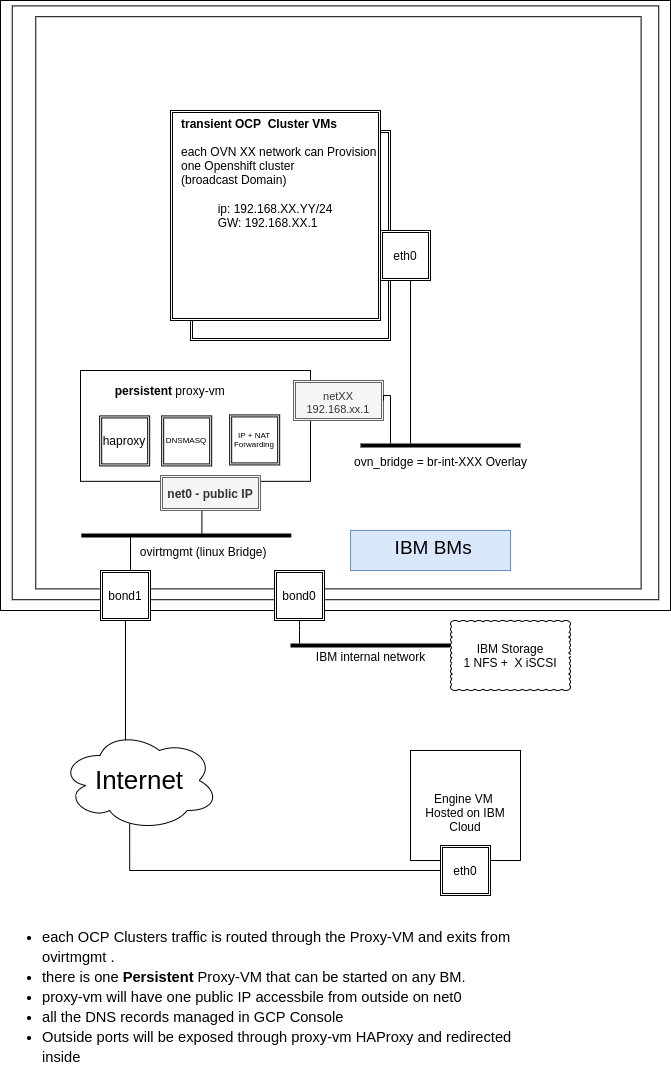

The diagram above was exported from draw.io. Its source (the exported page's mxGraphModel, read from the mxfile embedded in the PNG):
<mxGraphModel dx="2249" dy="1940" grid="1" gridSize="10" guides="1" tooltips="1" connect="1" arrows="1" fold="1" page="1" pageScale="1" pageWidth="827" pageHeight="1169" math="0" shadow="0">
  <root>
    <mxCell id="0" />
    <mxCell id="1" parent="0" />
    <mxCell id="sGzHjVmxVFTtWXGvZZBY-48" value="" style="group" parent="1" vertex="1" connectable="0">
      <mxGeometry x="-730" y="-1060" width="670" height="895" as="geometry" />
    </mxCell>
    <mxCell id="sGzHjVmxVFTtWXGvZZBY-40" value="" style="group" parent="sGzHjVmxVFTtWXGvZZBY-48" vertex="1" connectable="0">
      <mxGeometry width="670" height="610" as="geometry" />
    </mxCell>
    <mxCell id="sGzHjVmxVFTtWXGvZZBY-2" value="" style="whiteSpace=wrap;html=1;verticalAlign=middle;labelPosition=right;verticalLabelPosition=middle;align=left;fontColor=#000000;" parent="sGzHjVmxVFTtWXGvZZBY-40" vertex="1">
      <mxGeometry width="669.9999999999999" height="610" as="geometry" />
    </mxCell>
    <mxCell id="sGzHjVmxVFTtWXGvZZBY-1" value="" style="whiteSpace=wrap;html=1;verticalAlign=middle;labelPosition=right;verticalLabelPosition=middle;align=left;fontColor=#000000;" parent="sGzHjVmxVFTtWXGvZZBY-40" vertex="1">
      <mxGeometry x="11.75438596491228" y="5.398230088495575" width="646.4912280701753" height="593.8053097345133" as="geometry" />
    </mxCell>
    <mxCell id="ufepHw6nn0mU0A_gjRdF-1" value="" style="whiteSpace=wrap;html=1;verticalAlign=middle;labelPosition=right;verticalLabelPosition=middle;align=left;fontColor=#000000;" parent="sGzHjVmxVFTtWXGvZZBY-40" vertex="1">
      <mxGeometry x="35.26315789473684" y="16.194690265486727" width="605.3508771929824" height="572.212389380531" as="geometry" />
    </mxCell>
    <mxCell id="ufepHw6nn0mU0A_gjRdF-2" value="" style="shape=ext;double=1;rounded=0;whiteSpace=wrap;html=1;" parent="sGzHjVmxVFTtWXGvZZBY-48" vertex="1">
      <mxGeometry x="190" y="130" width="200" height="210" as="geometry" />
    </mxCell>
    <mxCell id="ufepHw6nn0mU0A_gjRdF-3" value="ovn_bridge = br-int-XXX Overlay" style="line;strokeWidth=4;html=1;perimeter=backbonePerimeter;points=[];outlineConnect=0;" parent="sGzHjVmxVFTtWXGvZZBY-48" vertex="1">
      <mxGeometry x="360" y="440" width="160" height="10" as="geometry" />
    </mxCell>
    <mxCell id="ufepHw6nn0mU0A_gjRdF-10" value="eth0" style="shape=ext;double=1;whiteSpace=wrap;html=1;aspect=fixed;" parent="sGzHjVmxVFTtWXGvZZBY-48" vertex="1">
      <mxGeometry x="380" y="230" width="50" height="50" as="geometry" />
    </mxCell>
    <mxCell id="ufepHw6nn0mU0A_gjRdF-11" value="" style="endArrow=none;html=1;" parent="sGzHjVmxVFTtWXGvZZBY-48" source="ufepHw6nn0mU0A_gjRdF-3" edge="1">
      <mxGeometry width="50" height="50" relative="1" as="geometry">
        <mxPoint x="360" y="330" as="sourcePoint" />
        <mxPoint x="410" y="280" as="targetPoint" />
      </mxGeometry>
    </mxCell>
    <mxCell id="ufepHw6nn0mU0A_gjRdF-25" value="&amp;nbsp;IBM BMs" style="text;html=1;fontSize=19;fillColor=#dae8fc;strokeColor=#6c8ebf;align=center;" parent="sGzHjVmxVFTtWXGvZZBY-48" vertex="1">
      <mxGeometry x="350" y="530" width="160" height="40" as="geometry" />
    </mxCell>
    <mxCell id="ufepHw6nn0mU0A_gjRdF-27" value="bond1" style="shape=ext;double=1;whiteSpace=wrap;html=1;aspect=fixed;" parent="sGzHjVmxVFTtWXGvZZBY-48" vertex="1">
      <mxGeometry x="100" y="570" width="50" height="50" as="geometry" />
    </mxCell>
    <mxCell id="ufepHw6nn0mU0A_gjRdF-29" value="&lt;font style=&quot;font-size: 26px&quot;&gt;Internet&lt;/font&gt;" style="ellipse;shape=cloud;whiteSpace=wrap;html=1;" parent="sGzHjVmxVFTtWXGvZZBY-48" vertex="1">
      <mxGeometry x="60" y="730" width="158.33" height="100" as="geometry" />
    </mxCell>
    <mxCell id="ufepHw6nn0mU0A_gjRdF-32" value="IBM internal network" style="line;strokeWidth=4;html=1;perimeter=backbonePerimeter;points=[];outlineConnect=0;" parent="sGzHjVmxVFTtWXGvZZBY-48" vertex="1">
      <mxGeometry x="290" y="635" width="160" height="20" as="geometry" />
    </mxCell>
    <mxCell id="ufepHw6nn0mU0A_gjRdF-33" value="" style="endArrow=none;html=1;startArrow=none;" parent="sGzHjVmxVFTtWXGvZZBY-48" source="ufepHw6nn0mU0A_gjRdF-30" edge="1">
      <mxGeometry width="50" height="50" relative="1" as="geometry">
        <mxPoint x="300" y="620" as="sourcePoint" />
        <mxPoint x="299.5" y="590" as="targetPoint" />
      </mxGeometry>
    </mxCell>
    <mxCell id="ufepHw6nn0mU0A_gjRdF-39" value="IBM Storage&lt;br&gt;1 NFS +&amp;nbsp; X iSCSI" style="whiteSpace=wrap;html=1;shape=mxgraph.basic.cloud_rect" parent="sGzHjVmxVFTtWXGvZZBY-48" vertex="1">
      <mxGeometry x="450" y="620" width="120" height="70" as="geometry" />
    </mxCell>
    <mxCell id="ufepHw6nn0mU0A_gjRdF-49" value="&amp;nbsp; &amp;nbsp; &amp;nbsp; &amp;nbsp; &amp;nbsp; ovirtmgmt (linux Bridge)" style="line;strokeWidth=4;html=1;perimeter=backbonePerimeter;points=[];outlineConnect=0;" parent="sGzHjVmxVFTtWXGvZZBY-48" vertex="1">
      <mxGeometry x="80.83" y="530" width="210" height="10" as="geometry" />
    </mxCell>
    <mxCell id="ufepHw6nn0mU0A_gjRdF-51" style="edgeStyle=orthogonalEdgeStyle;rounded=0;orthogonalLoop=1;jettySize=auto;html=1;endArrow=none;endFill=0;entryX=0.5;entryY=0;entryDx=0;entryDy=0;" parent="sGzHjVmxVFTtWXGvZZBY-48" source="ufepHw6nn0mU0A_gjRdF-49" target="ufepHw6nn0mU0A_gjRdF-27" edge="1">
      <mxGeometry relative="1" as="geometry">
        <mxPoint x="160" y="510" as="sourcePoint" />
        <mxPoint x="160" y="523" as="targetPoint" />
        <Array as="points">
          <mxPoint x="130" y="540" />
        </Array>
      </mxGeometry>
    </mxCell>
    <mxCell id="ufepHw6nn0mU0A_gjRdF-62" value="&lt;br&gt;Engine VM &lt;br&gt;Hosted on IBM Cloud" style="whiteSpace=wrap;html=1;" parent="sGzHjVmxVFTtWXGvZZBY-48" vertex="1">
      <mxGeometry x="410" y="750" width="110" height="110" as="geometry" />
    </mxCell>
    <mxCell id="sGzHjVmxVFTtWXGvZZBY-4" style="edgeStyle=orthogonalEdgeStyle;rounded=0;orthogonalLoop=1;jettySize=auto;html=1;entryX=0.437;entryY=0.93;entryDx=0;entryDy=0;entryPerimeter=0;strokeColor=default;endArrow=none;endFill=0;" parent="sGzHjVmxVFTtWXGvZZBY-48" source="-6d7fvSR1vwYA55nWPOG-19" target="ufepHw6nn0mU0A_gjRdF-29" edge="1">
      <mxGeometry relative="1" as="geometry" />
    </mxCell>
    <mxCell id="-6d7fvSR1vwYA55nWPOG-19" value="eth0" style="shape=ext;double=1;whiteSpace=wrap;html=1;aspect=fixed;" parent="sGzHjVmxVFTtWXGvZZBY-48" vertex="1">
      <mxGeometry x="440" y="845" width="50" height="50" as="geometry" />
    </mxCell>
    <mxCell id="-6d7fvSR1vwYA55nWPOG-21" value="ip: 192.168.XX.YY/24&lt;br&gt;&lt;div style=&quot;text-align: left&quot;&gt;&lt;span&gt;GW: 192.168.XX.1&lt;/span&gt;&lt;/div&gt;" style="shape=ext;double=1;rounded=0;whiteSpace=wrap;html=1;" parent="sGzHjVmxVFTtWXGvZZBY-48" vertex="1">
      <mxGeometry x="170" y="110" width="210" height="210" as="geometry" />
    </mxCell>
    <mxCell id="ufepHw6nn0mU0A_gjRdF-8" value="&lt;b&gt;transient OCP&amp;nbsp; Cluster VMs&lt;/b&gt;&lt;br&gt;&lt;br&gt;each OVN XX network can Provision&lt;br&gt;one Openshift cluster &lt;br&gt;(broadcast Domain)" style="text;html=1;" parent="sGzHjVmxVFTtWXGvZZBY-48" vertex="1">
      <mxGeometry x="179.16" y="110" width="60" height="30" as="geometry" />
    </mxCell>
    <mxCell id="sGzHjVmxVFTtWXGvZZBY-3" value="" style="endArrow=none;html=1;rounded=0;edgeStyle=orthogonalEdgeStyle;" parent="sGzHjVmxVFTtWXGvZZBY-48" target="ufepHw6nn0mU0A_gjRdF-27" edge="1">
      <mxGeometry width="50" height="50" relative="1" as="geometry">
        <mxPoint x="125" y="740" as="sourcePoint" />
        <mxPoint x="130" y="670" as="targetPoint" />
      </mxGeometry>
    </mxCell>
    <mxCell id="sGzHjVmxVFTtWXGvZZBY-33" value="" style="endArrow=none;html=1;rounded=0;fontSize=9;strokeColor=default;exitX=0.414;exitY=1.017;exitDx=0;exitDy=0;exitPerimeter=0;" parent="sGzHjVmxVFTtWXGvZZBY-48" source="sGzHjVmxVFTtWXGvZZBY-30" target="ufepHw6nn0mU0A_gjRdF-49" edge="1">
      <mxGeometry width="50" height="50" relative="1" as="geometry">
        <mxPoint x="240" y="500" as="sourcePoint" />
        <mxPoint x="290" y="450" as="targetPoint" />
      </mxGeometry>
    </mxCell>
    <mxCell id="ufepHw6nn0mU0A_gjRdF-30" value="bond0" style="shape=ext;double=1;whiteSpace=wrap;html=1;aspect=fixed;" parent="sGzHjVmxVFTtWXGvZZBY-48" vertex="1">
      <mxGeometry x="274" y="570" width="50" height="50" as="geometry" />
    </mxCell>
    <mxCell id="sGzHjVmxVFTtWXGvZZBY-34" value="" style="endArrow=none;html=1;" parent="sGzHjVmxVFTtWXGvZZBY-48" source="ufepHw6nn0mU0A_gjRdF-32" target="ufepHw6nn0mU0A_gjRdF-30" edge="1">
      <mxGeometry width="50" height="50" relative="1" as="geometry">
        <mxPoint x="299.5" y="643" as="sourcePoint" />
        <mxPoint x="299.5" y="590" as="targetPoint" />
        <Array as="points">
          <mxPoint x="299" y="630" />
        </Array>
      </mxGeometry>
    </mxCell>
    <mxCell id="sGzHjVmxVFTtWXGvZZBY-47" value="" style="group" parent="sGzHjVmxVFTtWXGvZZBY-48" vertex="1" connectable="0">
      <mxGeometry x="80" y="370" width="230" height="140" as="geometry" />
    </mxCell>
    <mxCell id="sGzHjVmxVFTtWXGvZZBY-5" value="" style="rounded=0;whiteSpace=wrap;html=1;" parent="sGzHjVmxVFTtWXGvZZBY-47" vertex="1">
      <mxGeometry width="230" height="110.83333333333334" as="geometry" />
    </mxCell>
    <mxCell id="sGzHjVmxVFTtWXGvZZBY-30" value="net0 - public IP" style="shape=ext;double=1;whiteSpace=wrap;html=1;fontStyle=1;fillColor=#f5f5f5;fontColor=#333333;strokeColor=#666666;" parent="sGzHjVmxVFTtWXGvZZBY-47" vertex="1">
      <mxGeometry x="80" y="105" width="100" height="35" as="geometry" />
    </mxCell>
    <mxCell id="sGzHjVmxVFTtWXGvZZBY-43" value="" style="group" parent="sGzHjVmxVFTtWXGvZZBY-47" vertex="1" connectable="0">
      <mxGeometry y="13.419999999999959" width="199.17" height="84" as="geometry" />
    </mxCell>
    <mxCell id="ufepHw6nn0mU0A_gjRdF-44" value="haproxy" style="shape=ext;double=1;whiteSpace=wrap;html=1;aspect=fixed;direction=south;" parent="sGzHjVmxVFTtWXGvZZBY-43" vertex="1">
      <mxGeometry x="19.169999999999987" y="32" width="50" height="50" as="geometry" />
    </mxCell>
    <mxCell id="sGzHjVmxVFTtWXGvZZBY-7" value="DNSMASQ" style="shape=ext;double=1;whiteSpace=wrap;html=1;aspect=fixed;fontSize=8;" parent="sGzHjVmxVFTtWXGvZZBY-43" vertex="1">
      <mxGeometry x="81.16999999999999" y="32" width="50" height="50" as="geometry" />
    </mxCell>
    <mxCell id="sGzHjVmxVFTtWXGvZZBY-11" value="&lt;b&gt;persistent&lt;/b&gt; proxy-vm&amp;nbsp;" style="text;html=1;align=right;verticalAlign=middle;resizable=0;points=[];autosize=1;strokeColor=none;fillColor=none;" parent="sGzHjVmxVFTtWXGvZZBY-43" vertex="1">
      <mxGeometry x="19.17" y="-3.42" width="130" height="20" as="geometry" />
    </mxCell>
    <mxCell id="sGzHjVmxVFTtWXGvZZBY-12" value="IP + NAT Forwarding" style="shape=ext;double=1;whiteSpace=wrap;html=1;aspect=fixed;fontSize=8;" parent="sGzHjVmxVFTtWXGvZZBY-43" vertex="1">
      <mxGeometry x="149.17" y="31" width="50" height="50" as="geometry" />
    </mxCell>
    <mxCell id="sGzHjVmxVFTtWXGvZZBY-45" value="" style="group" parent="sGzHjVmxVFTtWXGvZZBY-48" vertex="1" connectable="0">
      <mxGeometry x="293" y="380" width="90" height="97" as="geometry" />
    </mxCell>
    <mxCell id="sGzHjVmxVFTtWXGvZZBY-26" value="netXX&lt;br&gt;192.168.xx.1" style="shape=ext;double=1;whiteSpace=wrap;html=1;fontSize=11;verticalAlign=bottom;fillColor=#f5f5f5;fontColor=#333333;strokeColor=#666666;" parent="sGzHjVmxVFTtWXGvZZBY-45" vertex="1">
      <mxGeometry width="90" height="40" as="geometry" />
    </mxCell>
    <mxCell id="sGzHjVmxVFTtWXGvZZBY-27" value="" style="endArrow=none;html=1;rounded=0;fontSize=9;strokeColor=default;edgeStyle=orthogonalEdgeStyle;exitX=1;exitY=0.5;exitDx=0;exitDy=0;" parent="sGzHjVmxVFTtWXGvZZBY-48" source="sGzHjVmxVFTtWXGvZZBY-26" target="ufepHw6nn0mU0A_gjRdF-3" edge="1">
      <mxGeometry width="50" height="50" relative="1" as="geometry">
        <mxPoint x="310" y="420" as="sourcePoint" />
        <mxPoint x="290" y="300" as="targetPoint" />
        <Array as="points">
          <mxPoint x="390" y="395" />
        </Array>
      </mxGeometry>
    </mxCell>
    <mxCell id="nBDoMgVZ18U-0VOFAqzE-1" value="&lt;b id=&quot;docs-internal-guid-78838963-7fff-68f5-6cd6-59f0f3a719dd&quot;&gt;&lt;ul style=&quot;margin-top: 0px ; margin-bottom: 0px&quot;&gt;&lt;li dir=&quot;ltr&quot; style=&quot;font-weight: 400 ; list-style-type: disc ; font-size: 11pt ; font-family: &amp;#34;arial&amp;#34; ; color: rgb(0 , 0 , 0) ; background-color: transparent ; font-style: normal ; font-variant: normal ; text-decoration: none ; vertical-align: baseline&quot;&gt;&lt;p dir=&quot;ltr&quot; style=&quot;line-height: 1.38 ; margin-top: 0pt ; margin-bottom: 0pt&quot;&gt;&lt;span style=&quot;font-size: 11pt ; font-family: &amp;#34;arial&amp;#34; ; color: rgb(0 , 0 , 0) ; background-color: transparent ; font-weight: 400 ; font-style: normal ; font-variant: normal ; text-decoration: none ; vertical-align: baseline&quot;&gt;each OCP Clusters traffic is routed through the Proxy-VM and exits from ovirtmgmt .&lt;/span&gt;&lt;/p&gt;&lt;/li&gt;&lt;li dir=&quot;ltr&quot; style=&quot;list-style-type: disc ; font-size: 11pt ; font-family: &amp;#34;arial&amp;#34; ; color: rgb(0 , 0 , 0) ; background-color: transparent ; font-style: normal ; font-variant: normal ; text-decoration: none ; vertical-align: baseline&quot;&gt;&lt;p dir=&quot;ltr&quot; style=&quot;line-height: 1.38 ; margin-top: 0pt ; margin-bottom: 0pt&quot;&gt;&lt;span style=&quot;font-weight: 400 ; font-size: 11pt ; font-family: &amp;#34;arial&amp;#34; ; color: rgb(0 , 0 , 0) ; background-color: transparent ; font-style: normal ; font-variant: normal ; text-decoration: none ; vertical-align: baseline&quot;&gt;there is one &lt;/span&gt;&lt;span style=&quot;font-size: 11pt ; font-family: &amp;#34;arial&amp;#34; ; color: rgb(0 , 0 , 0) ; background-color: transparent ; font-style: normal ; font-variant: normal ; text-decoration: none ; vertical-align: baseline&quot;&gt;Persistent&lt;/span&gt;&lt;span style=&quot;font-weight: 400 ; font-size: 11pt ; font-family: &amp;#34;arial&amp;#34; ; color: rgb(0 , 0 , 0) ; background-color: transparent ; font-style: normal ; font-variant: normal ; text-decoration: none ; vertical-align: baseline&quot;&gt; Proxy-VM that can be started on any BM.&lt;/span&gt;&lt;/p&gt;&lt;/li&gt;&lt;li dir=&quot;ltr&quot; style=&quot;font-weight: 400 ; list-style-type: disc ; font-size: 11pt ; font-family: &amp;#34;arial&amp;#34; ; color: rgb(0 , 0 , 0) ; background-color: transparent ; font-style: normal ; font-variant: normal ; text-decoration: none ; vertical-align: baseline&quot;&gt;&lt;p dir=&quot;ltr&quot; style=&quot;line-height: 1.38 ; margin-top: 0pt ; margin-bottom: 0pt&quot;&gt;&lt;span style=&quot;font-size: 11pt ; font-family: &amp;#34;arial&amp;#34; ; color: rgb(0 , 0 , 0) ; background-color: transparent ; font-weight: 400 ; font-style: normal ; font-variant: normal ; text-decoration: none ; vertical-align: baseline&quot;&gt;proxy-vm will have one public IP accessbile from outside on net0&lt;/span&gt;&lt;/p&gt;&lt;/li&gt;&lt;li dir=&quot;ltr&quot; style=&quot;font-weight: 400 ; list-style-type: disc ; font-size: 11pt ; font-family: &amp;#34;arial&amp;#34; ; color: rgb(0 , 0 , 0) ; background-color: transparent ; font-style: normal ; font-variant: normal ; text-decoration: none ; vertical-align: baseline&quot;&gt;&lt;p dir=&quot;ltr&quot; style=&quot;line-height: 1.38 ; margin-top: 0pt ; margin-bottom: 0pt&quot;&gt;all the DNS records managed in GCP Console&lt;/p&gt;&lt;/li&gt;&lt;li dir=&quot;ltr&quot; style=&quot;font-weight: 400 ; list-style-type: disc ; font-size: 11pt ; font-family: &amp;#34;arial&amp;#34; ; color: rgb(0 , 0 , 0) ; background-color: transparent ; font-style: normal ; font-variant: normal ; text-decoration: none ; vertical-align: baseline&quot;&gt;&lt;p dir=&quot;ltr&quot; style=&quot;line-height: 1.38 ; margin-top: 0pt ; margin-bottom: 0pt&quot;&gt;&lt;span style=&quot;font-size: 11pt ; font-family: &amp;#34;arial&amp;#34; ; color: rgb(0 , 0 , 0) ; background-color: transparent ; font-weight: 400 ; font-style: normal ; font-variant: normal ; text-decoration: none ; vertical-align: baseline&quot;&gt;Outside ports will be exposed through proxy-vm HAProxy and redirected inside&lt;/span&gt;&lt;/p&gt;&lt;/li&gt;&lt;/ul&gt;&lt;/b&gt;" style="text;whiteSpace=wrap;html=1;" parent="1" vertex="1">
      <mxGeometry x="-730" y="-140" width="550" height="130" as="geometry" />
    </mxCell>
  </root>
</mxGraphModel>